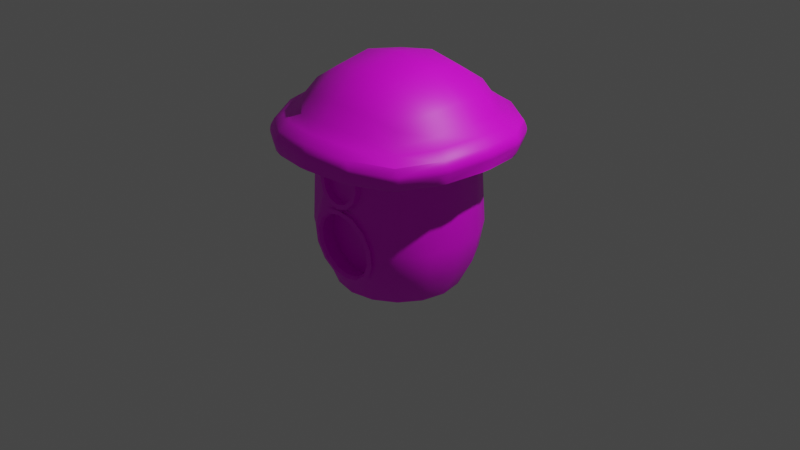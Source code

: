 # Source: CasaHongo2_.blend  (saved by Blender 3.3.6; exported with 4.5.12 LTS)
import bpy
from mathutils import Matrix  # noqa: F401  (used for matrix-valued properties, if any)

bpy.ops.wm.read_factory_settings(use_empty=True)
scene = bpy.context.scene
scene.name = 'Scene'

# ---- collections
col_collection = bpy.data.collections.new('Collection'); scene.collection.children.link(col_collection)

# ---- images (referenced by path relative to the original .blend; pixels are not part of the script)
import os
ASSET_DIR = os.environ.get("B2B_ASSET_DIR", "")  # directory of the original .blend (textures are referenced by path, not embedded)
HERE = os.path.dirname(os.path.abspath(__file__))  # packed textures are extracted next to this script under _unpacked/

def load_image(name, relpath, width, height, colorspace="sRGB"):
    """Load a texture the original file referenced (path relative to the .blend, or extracted next to this script)."""
    p = next((c for c in (os.path.join(HERE, relpath), os.path.join(ASSET_DIR, relpath)) if relpath and os.path.exists(c)), "")
    if p:
        img = bpy.data.images.load(p, check_existing=True)
        img.name = name
    else:  # same state as the original file: an image datablock whose file is absent (Cycles renders it pink)
        img = bpy.data.images.new(name, width, height)
        img.source = "FILE"
        img.filepath = "//" + (relpath or name)
    img.colorspace_settings.name = colorspace
    return img
img_1_textcasahongo_png = load_image('1_TextCasaHongo.png', '2_TextCasaHongo.png', 1024, 1024, 'sRGB')

# ---- materials (node trees are filled in below, after node groups)
mat_material = bpy.data.materials.new('Material')
mat_material.alpha_threshold = 0.0
mat_material.use_transparent_shadow = False
mat_material.roughness = 0.5
mat_material.line_color = (0.0, 0.0, 0.0, 1.0)

# ---- node groups
ng_auto_smooth = bpy.data.node_groups.new('Auto Smooth', 'GeometryNodeTree')
_s = ng_auto_smooth.interface.new_socket(name='Geometry', in_out='OUTPUT', socket_type='NodeSocketGeometry')
_s = ng_auto_smooth.interface.new_socket(name='Geometry', in_out='INPUT', socket_type='NodeSocketGeometry')
_s = ng_auto_smooth.interface.new_socket(name='Angle', in_out='INPUT', socket_type='NodeSocketFloat')
_s.subtype = 'ANGLE'
_s.min_value = 0.0
_s.max_value = 3.142
ng_auto_smooth.is_modifier = True
_N = ng_auto_smooth.nodes; _L = ng_auto_smooth.links
n0 = _N.new('NodeGroupOutput'); n0.name = 'Group Output'; n0.location = (480, -100)
n1 = _N.new('NodeGroupInput'); n1.name = 'Group Input'; n1.location = (-420, -300)
n2 = _N.new('NodeGroupInput'); n2.name = 'Group Input.001'; n2.location = (-60, -100)
n3 = _N.new('GeometryNodeSetShadeSmooth'); n3.name = 'Set Shade Smooth'; n3.location = (120, -100)
n3.domain = 'EDGE'
n4 = _N.new('GeometryNodeSetShadeSmooth'); n4.name = 'Set Shade Smooth.001'; n4.location = (300, -100)
n5 = _N.new('GeometryNodeInputMeshEdgeAngle'); n5.name = 'Edge Angle'; n5.location = (-420, -220)
n6 = _N.new('GeometryNodeInputEdgeSmooth'); n6.name = 'Is Edge Smooth'; n6.location = (-60, -160)
n7 = _N.new('GeometryNodeInputShadeSmooth'); n7.name = 'Is Face Smooth'; n7.location = (-240, -340)
n8 = _N.new('FunctionNodeBooleanMath'); n8.name = 'Boolean Math'; n8.location = (-60, -220)
n9 = _N.new('FunctionNodeCompare'); n9.name = 'Compare'; n9.location = (-240, -180)
n9.operation = 'LESS_EQUAL'
_L.new(n5.outputs[0], n9.inputs[0])
_L.new(n4.outputs[0], n0.inputs[0])
_L.new(n1.outputs[1], n9.inputs[1])
_L.new(n9.outputs[0], n8.inputs[0])
_L.new(n7.outputs[0], n8.inputs[1])
_L.new(n2.outputs[0], n3.inputs[0])
_L.new(n6.outputs[0], n3.inputs[1])
_L.new(n3.outputs[0], n4.inputs[0])
_L.new(n8.outputs[0], n3.inputs[2])
n0.is_active_output = True

# ---- material node trees
mat_material.use_nodes = True; mat_material.node_tree.nodes.clear()
_N = mat_material.node_tree.nodes; _L = mat_material.node_tree.links
n0 = _N.new('ShaderNodeOutputMaterial'); n0.name = 'Material Output'; n0.location = (300, 300)
n1 = _N.new('ShaderNodeBsdfPrincipled'); n1.name = 'Principled BSDF'; n1.location = (10, 300)
n1.distribution = 'GGX'
n1.subsurface_method = 'RANDOM_WALK_SKIN'
n1.inputs[3].default_value = 1.45
n1.inputs[27].default_value = (0.0, 0.0, 0.0, 1.0)
n1.inputs[28].default_value = 1.0
n2 = _N.new('ShaderNodeTexImage'); n2.name = 'Image Texture'; n2.location = (-270, 260)
n2.image = img_1_textcasahongo_png
n3 = _N.new('ShaderNodeMapping'); n3.name = 'Mapping'; n3.location = (-450, 260)
n4 = _N.new('ShaderNodeTexCoord'); n4.name = 'Texture Coordinate'; n4.location = (-630, 260)
_L.new(n1.outputs[0], n0.inputs[0])
_L.new(n2.outputs[0], n1.inputs[0])
_L.new(n3.outputs[0], n2.inputs[0])
_L.new(n4.outputs[2], n3.inputs[0])
n0.is_active_output = True

# ---- world
world_world = bpy.data.worlds.new('World'); scene.world = world_world
world_world.use_nodes = True; world_world.node_tree.nodes.clear()
_N = world_world.node_tree.nodes; _L = world_world.node_tree.links
n0 = _N.new('ShaderNodeOutputWorld'); n0.name = 'World Output'; n0.location = (300, 300)
n1 = _N.new('ShaderNodeBackground'); n1.name = 'Background'; n1.location = (10, 300)
n1.inputs[0].default_value = (0.05088, 0.05088, 0.05088, 1.0)
_L.new(n1.outputs[0], n0.inputs[0])
n0.is_active_output = True
world_world.color = (0.05088, 0.05088, 0.05088)
world_world.use_sun_shadow = False
world_world.sun_shadow_jitter_overblur = 0.0

# ---- cameras
cam_camera = bpy.data.cameras.new('Camera')
cam_camera.clip_end = 100.0
cam_camera.ortho_scale = 7.314

# ---- lights
light_light = bpy.data.lights.new('Light', 'POINT')
light_light.transmission_factor = 0.0
light_light.energy = 1000.0
light_light.shadow_soft_size = 0.1
light_light.shadow_maximum_resolution = 0.006
light_light.use_absolute_resolution = True

# ---- meshes
me_cube = bpy.data.meshes.new('Cube')
me_cube.from_pydata([(0.4609, 0.4609, -0.6), (0.4609, -0.4609, -0.6003), (-0.4609, 0.4609, -0.5989), (-0.4609, -0.4609, -0.5992), (-0.6021, 0.2494, -0.5988), (-0.6518, -2.72e-07, -0.5988), (-0.6021, -0.2494, -0.599), (0.2494, 0.6021, -0.5997), (7.458e-09, 0.6518, -0.5994), (-0.2494, 0.6021, -0.5991), (0.5597, 0.5737, 0.9763), (0.6096, 0.6096, 1.863e-09), (0.5729, 0.5729, -0.2966), (-0.5729, -0.5729, -0.2966), (-0.6096, -0.6096, -2.794e-09), (-0.5862, -0.5722, 0.9763), (0.5597, -0.5722, 0.9763), (0.6096, -0.6096, 1.863e-09), (0.5729, -0.5729, -0.2966), (-0.5862, 0.5737, 0.9763), (-0.6096, 0.6096, -2.794e-09), (-0.5729, 0.5729, -0.2966), (-0.2494, -0.6021, -0.5995), (7.443e-09, -0.6518, -0.5998), (0.2494, -0.6021, -0.6001), (0.6021, -0.2494, -0.6004), (0.6518, 2.496e-07, -0.6004), (0.6021, 0.2494, -0.6003), (0.3466, -0.6808, -0.3113), (0.4271, -0.7148, 0.05837), (0.3086, -0.6747, 1.083), (0.006282, -0.6654, -0.4791), (-0.007601, -0.7276, 1.1), (-0.3377, -0.6802, -0.3188), (-0.4263, -0.714, 0.04898), (-0.3238, -0.6747, 1.083), (-0.729, -0.3162, -0.3162), (-0.7818, -0.3331, -9.313e-09), (-0.7422, -0.3154, 0.9958), (-0.7818, 2.515e-08, -0.3331), (-0.8395, 1.024e-08, 5.588e-09), (-0.7951, 0.0007303, 1.013), (-0.729, 0.3162, -0.3162), (-0.7818, 0.3331, 1.118e-08), (-0.7422, 0.3169, 0.9958), (0.729, 0.3162, -0.3162), (0.7818, 0.3331, -7.451e-09), (0.7158, 0.3169, 0.9958), (0.7818, -1.397e-08, -0.3331), (0.8395, 9.313e-09, 0.0), (0.7686, 0.0007303, 1.013), (0.729, -0.3162, -0.3162), (0.7818, -0.3331, 1.49e-08), (0.7158, -0.3154, 0.9958), (-0.3162, 0.729, -0.3162), (-0.3331, 0.7818, -9.313e-09), (-0.3294, 0.7297, 0.9958), (2.142e-08, 0.7818, -0.3331), (1.304e-08, 0.8395, 7.451e-09), (-0.01323, 0.7826, 1.013), (0.3162, 0.729, -0.3162), (0.3331, 0.7818, 1.49e-08), (0.3029, 0.7297, 0.9958), (0.6536, 0.6574, 1.313), (-0.6612, -0.6574, 1.313), (0.6536, -0.6574, 1.313), (-0.6612, 0.6574, 1.313), (0.3863, -0.7533, 1.409), (-0.003798, -0.8015, 1.457), (-0.3939, -0.7533, 1.409), (0.7495, 0.3901, 1.409), (0.7977, -1.805e-08, 1.457), (0.7495, -0.3901, 1.409), (-0.7571, -0.3901, 1.409), (-0.8053, -7.028e-09, 1.457), (-0.7571, 0.3901, 1.409), (-0.3939, 0.7533, 1.409), (-0.003798, 0.8015, 1.457), (0.3863, 0.7533, 1.409), (0.4119, 0.4157, 1.614), (-0.003798, 0.438, 1.684), (-0.4195, 0.4157, 1.614), (0.4342, -2.417e-08, 1.684), (-0.003798, -4.579e-09, 1.76), (-0.4418, -8.253e-09, 1.684), (0.4119, -0.4157, 1.614), (-0.003798, -0.438, 1.684), (-0.4195, -0.4157, 1.614), (0.6979, 0.7015, 1.188), (-0.7043, -0.7008, 1.188), (0.6979, -0.7008, 1.188), (-0.7043, 0.7015, 1.188), (0.4064, -0.8761, 1.245), (-0.003206, -0.9516, 1.281), (-0.4128, -0.8761, 1.245), (-0.8797, -0.4092, 1.245), (-0.9551, 0.000375, 1.281), (-0.8797, 0.41, 1.245), (0.8733, 0.41, 1.245), (0.9487, 0.000375, 1.281), (0.8733, -0.4092, 1.245), (-0.4128, 0.8769, 1.245), (-0.003207, 0.9523, 1.281), (0.4064, 0.8769, 1.245), (-0.004302, -0.7517, 0.366), (-0.3437, -0.7302, 0.2247), (0.3406, -0.7308, 0.2322), (0.4292, -0.697, -0.1356), (-0.4241, -0.6962, -0.145), (-0.1934, -0.7414, 0.3375), (-0.1841, -0.6692, -0.438), (0.187, -0.7418, 0.3417), (0.1957, -0.6696, -0.4339), (0.3301, -0.7214, -0.1164), (0.3284, -0.7352, 0.03264), (-0.1411, -0.7001, -0.3487), (-0.2591, -0.7086, -0.2571), (-0.3271, -0.7345, 0.02543), (-0.3255, -0.7208, -0.1236), (0.1507, -0.7004, -0.3455), (0.00518, -0.6972, -0.3803), (-0.2637, -0.747, 0.1604), (-0.002239, -0.7588, 0.2893), (0.262, -0.7474, 0.1662), (-0.1477, -0.7556, 0.2546), (0.144, -0.7559, 0.2578), (0.2666, -0.709, -0.2513), (0.3688, -0.5515, -0.122), (0.367, -0.5668, 0.04454), (-0.1579, -0.5276, -0.3818), (-0.2898, -0.5371, -0.2794), (-0.3659, -0.5661, 0.03648), (-0.3641, -0.5508, -0.1301), (0.1683, -0.5279, -0.3782), (0.0056, -0.5244, -0.4171), (-0.295, -0.58, 0.1874), (-0.002694, -0.5933, 0.3315), (0.2928, -0.5806, 0.1938), (-0.1654, -0.5897, 0.2927), (0.1608, -0.59, 0.2963), (0.2979, -0.5376, -0.2729), (0.144, -0.7449, 0.2578), (0.2666, -0.698, -0.2513), (-0.2984, -0.6944, -0.2879), (-0.1626, -0.6847, -0.3934), (0.005731, -0.6813, -0.4297), (0.1732, -0.685, -0.3897), (0.3777, -0.725, 0.0455), (-0.3767, -0.7243, 0.03721), (-0.3748, -0.7085, -0.1343), (0.3066, -0.6949, -0.2813), (0.3796, -0.7092, -0.126), (0.3013, -0.7391, 0.1992), (0.1655, -0.7488, 0.2998), (-0.3037, -0.7386, 0.1925), (-0.00327, -0.7552, 0.3276), (-0.1706, -0.7485, 0.296), (-0.3178, -0.7261, -0.3068), (-0.276, -0.7412, -0.2739), (0.006013, -0.7122, -0.4577), (0.005427, -0.7291, -0.4051), (0.4022, -0.7587, 0.0483), (0.3496, -0.7695, 0.03461), (-0.3992, -0.7412, -0.1431), (-0.3467, -0.7543, -0.1317), (0.4042, -0.7419, -0.1343), (0.3514, -0.7549, -0.1241), (0.1761, -0.7841, 0.319), (0.1533, -0.7916, 0.2744), (-0.3235, -0.7732, 0.2049), (-0.2809, -0.7821, 0.1706), (-0.1817, -0.7838, 0.3151), (-0.1574, -0.7913, 0.2709), (-0.1503, -0.7322, -0.3715), (-0.3484, -0.7689, 0.02693), (0.1604, -0.7325, -0.3681), (0.2789, -0.7826, 0.1768), (-0.002473, -0.7947, 0.308), (0.2839, -0.7417, -0.2678), (-0.1732, -0.7158, -0.419), (0.1843, -0.7161, -0.4151), (-0.4012, -0.758, 0.03947), (0.3264, -0.7267, -0.2997), (0.3208, -0.7738, 0.2119), (-0.003572, -0.7909, 0.3487), (0.8137, 0.8868, 0.8702), (0.8341, 0.9072, 0.9603), (0.9001, 0.8412, 0.9604), (0.8798, 0.8206, 0.8701), (-0.8462, -0.9054, 0.8714), (-0.8597, -0.919, 0.9607), (-0.9261, -0.8528, 0.9604), (-0.9124, -0.8393, 0.8716), (0.8798, -0.8385, 0.8702), (0.9006, -0.8522, 0.9612), (0.834, -0.9189, 0.9604), (0.8137, -0.9048, 0.8703), (-0.8461, 0.8873, 0.8713), (-0.9124, 0.8213, 0.8715), (-0.9261, 0.8412, 0.9604), (-0.8592, 0.9078, 0.9613), (0.4172, -1.125, 0.8999), (0.5061, -1.092, 0.8937), (0.5182, -1.111, 0.9844), (0.4296, -1.144, 0.9901), (0.03454, -1.21, 1.011), (-0.06087, -1.21, 1.012), (-0.06367, -1.19, 0.9211), (0.03203, -1.19, 0.9206), (-0.5381, -1.093, 0.8948), (-0.4492, -1.126, 0.9004), (-0.4551, -1.144, 0.9905), (-0.5444, -1.111, 0.9847), (-1.1, -0.5313, 0.895), (-1.118, -0.537, 0.9844), (-1.151, -0.4482, 0.9903), (-1.133, -0.4424, 0.901), (-1.197, 0.03885, 0.9217), (-1.197, -0.05679, 0.9217), (-1.217, -0.05348, 1.011), (-1.217, 0.04161, 1.011), (-1.133, 0.4244, 0.901), (-1.151, 0.4368, 0.99), (-1.118, 0.5254, 0.9844), (-1.1, 0.5133, 0.8949), (1.092, 0.5254, 0.9844), (1.125, 0.4368, 0.99), (1.1, 0.424, 0.8993), (1.067, 0.5128, 0.8935), (1.164, -0.05672, 0.92), (1.164, 0.0388, 0.92), (1.191, 0.04159, 1.011), (1.191, -0.05367, 1.012), (1.1, -0.4419, 0.8993), (1.125, -0.448, 0.9905), (1.092, -0.5376, 0.9851), (1.067, -0.5308, 0.8935), (-0.5448, 1.099, 0.9852), (-0.4549, 1.132, 0.9907), (-0.4491, 1.107, 0.9003), (-0.5381, 1.075, 0.8947), (0.03203, 1.172, 0.9205), (-0.06366, 1.172, 0.921), (-0.06103, 1.198, 1.012), (0.03447, 1.198, 1.011), (0.4296, 1.132, 0.99), (0.5181, 1.099, 0.9843), (0.5061, 1.074, 0.8936), (0.4171, 1.107, 0.8998), (0.8392, 0.9105, 1.008), (0.8548, 0.8582, 1.076), (0.9053, 0.8444, 1.007), (-0.921, -0.8495, 1.007), (-0.8546, -0.9158, 1.007), (-0.8602, -0.8568, 1.076), (0.9056, -0.849, 1.007), (0.8548, -0.8569, 1.076), (0.8391, -0.9157, 1.007), (-0.8542, 0.9109, 1.007), (-0.9209, 0.8444, 1.007), (-0.8602, 0.8582, 1.076), (0.4347, -1.141, 1.037), (0.5234, -1.108, 1.031), (0.4747, -1.09, 1.108), (0.03967, -1.207, 1.058), (-0.002703, -1.17, 1.134), (-0.05583, -1.207, 1.058), (-0.5393, -1.107, 1.031), (-0.45, -1.141, 1.037), (-0.4801, -1.09, 1.108), (-1.113, -0.5338, 1.031), (-1.093, -0.4767, 1.108), (-1.146, -0.445, 1.037), (-1.212, 0.04488, 1.058), (-1.212, -0.05024, 1.058), (-1.173, 0.0006942, 1.134), (-1.113, 0.5286, 1.031), (-1.146, 0.4401, 1.037), (-1.093, 0.4781, 1.108), (1.097, 0.5286, 1.031), (1.088, 0.4781, 1.108), (1.13, 0.4401, 1.037), (1.196, -0.05046, 1.058), (1.196, 0.04486, 1.058), (1.168, 0.0006943, 1.134), (1.097, -0.5344, 1.031), (1.13, -0.4448, 1.037), (1.088, -0.4767, 1.108), (-0.5398, 1.102, 1.031), (-0.4801, 1.091, 1.108), (-0.4499, 1.135, 1.037), (0.03962, 1.201, 1.058), (-0.05603, 1.201, 1.058), (-0.002703, 1.171, 1.134), (0.4348, 1.135, 1.037), (0.4747, 1.091, 1.108), (0.5233, 1.103, 1.032), (0.4144, 1.099, 0.8801), (0.5025, 1.063, 0.8749), (0.4358, 1.027, 0.8544), (0.03343, 1.171, 0.9007), (-0.01296, 1.102, 0.8785), (-0.06303, 1.171, 0.9003), (0.8652, -0.8235, 0.8521), (0.7996, -0.889, 0.8519), (0.8007, -0.8213, 0.8264), (-1.087, -0.5261, 0.8735), (-1.122, -0.4381, 0.8789), (-1.048, -0.4566, 0.8542), (1.057, -0.5262, 0.875), (1.022, -0.4566, 0.8542), (1.093, -0.4384, 0.8806), (1.165, 0.03927, 0.9013), (1.165, -0.05706, 0.9013), (1.097, -0.00763, 0.8784), (-0.4442, 1.099, 0.8796), (-0.4617, 1.027, 0.8544), (-0.532, 1.063, 0.8738), (-0.8948, 0.8054, 0.8507), (-0.8292, 0.871, 0.8509), (-0.8263, 0.8057, 0.8266), (0.03344, -1.188, 0.9006), (-0.06302, -1.188, 0.9002), (-0.007336, -1.064, 0.9657), (0.4144, -1.117, 0.88), (0.4417, -0.9894, 0.9416), (0.5025, -1.081, 0.8748), (-1.087, 0.5083, 0.8736), (-1.048, 0.4412, 0.8543), (-1.122, 0.4203, 0.879), (-1.194, -0.05712, 0.8996), (-1.194, 0.03934, 0.8996), (-1.123, -0.007629, 0.8784), (-0.8947, -0.8232, 0.8507), (-0.8266, -0.8213, 0.8264), (-0.8292, -0.8888, 0.8508), (-0.4441, -1.116, 0.8795), (-0.532, -1.081, 0.8737), (-0.4563, -0.9894, 0.9416), (1.093, 0.4206, 0.8807), (1.022, 0.4412, 0.8543), (1.057, 0.5084, 0.8751), (0.7996, 0.8712, 0.852), (0.8652, 0.8057, 0.8522), (0.8004, 0.8057, 0.8266), (0.7606, 0.7641, 1.133), (0.9821, 0.4448, 1.176), (0.4413, 0.9856, 1.176), (-0.4472, -0.9845, 1.176), (-0.7665, -0.763, 1.133), (-0.988, -0.4437, 1.176), (0.7606, -0.763, 1.133), (0.4413, -0.9845, 1.176), (0.9821, -0.4437, 1.176), (-0.988, 0.4448, 1.176), (-0.7665, 0.7641, 1.133), (-0.4472, 0.9856, 1.176), (-0.002955, -1.079, 1.208), (-1.083, 0.0005346, 1.208), (1.077, 0.0005346, 1.208), (-0.002955, 1.081, 1.208), (-0.2204, -0.727, 0.4924), (0.2193, -0.7268, 0.5012), (0.001998, -0.7348, 0.3701), (-0.257, -0.7192, 0.6184), (0.2508, -0.719, 0.6286), (0.2142, -0.7111, 0.7546), (-0.008237, -0.7034, 0.8769), (-0.2256, -0.7114, 0.7458), (-0.1256, -0.7327, 0.4015), (-0.1345, -0.7056, 0.8404), (0.1283, -0.7326, 0.4066), (0.1194, -0.7055, 0.8455), (-0.1021, -0.7306, 0.4441), (0.001053, -0.7323, 0.4187), (0.1031, -0.7305, 0.4482), (0.1767, -0.7258, 0.5247), (-0.1788, -0.726, 0.5175), (-0.2083, -0.7197, 0.6194), (0.2021, -0.7195, 0.6277), (0.1726, -0.7132, 0.7295), (-0.007221, -0.7069, 0.8284), (-0.1829, -0.7133, 0.7224), (-0.1093, -0.7087, 0.7989), (0.09595, -0.7086, 0.803), (-0.1256, -0.8066, 0.4015), (0.001998, -0.8086, 0.3701), (0.1283, -0.8065, 0.4066), (0.2193, -0.8007, 0.5012), (-0.2204, -0.8009, 0.4924), (-0.257, -0.7931, 0.6184), (0.2508, -0.7928, 0.6286), (-0.1345, -0.7794, 0.8404), (-0.1093, -0.7825, 0.7989), (0.2021, -0.7933, 0.6277), (-0.1021, -0.8045, 0.4441), (0.2142, -0.785, 0.7546), (-0.1829, -0.7872, 0.7224), (-0.2256, -0.7852, 0.7458), (-0.008237, -0.7773, 0.8769), (0.1194, -0.7793, 0.8455), (-0.2083, -0.7935, 0.6194), (-0.1788, -0.7999, 0.5175), (0.1031, -0.8044, 0.4482), (0.1767, -0.7997, 0.5247), (0.09595, -0.7824, 0.803), (-0.007221, -0.7808, 0.8284), (0.001053, -0.8061, 0.4187), (0.1726, -0.787, 0.7295)], [(142, 141)], [(121, 124, 172, 170), (115, 116, 158, 173), (104, 111, 106, 362, 371, 363), (1, 18, 28, 24), (18, 17, 29, 107, 28), (105, 109, 104, 363, 369, 361), (297, 300, 241, 248), (330, 307, 216, 218), (225, 187, 251, 279), (214, 191, 252, 270), (17, 16, 30, 366, 365, 362, 106, 29), (33, 108, 34, 14, 13), (22, 33, 13, 3), (23, 31, 110, 33, 22), (36, 37, 40, 39), (34, 105, 361, 364, 368, 35, 15, 14), (39, 40, 43, 42), (37, 38, 41, 40), (3, 13, 36, 6), (13, 14, 37, 36), (40, 41, 44, 43), (311, 313, 229, 233), (24, 28, 112, 31, 23), (317, 319, 197, 240), (194, 235, 285, 255), (14, 15, 38, 37), (42, 43, 20, 21), (4, 42, 21, 2), (5, 39, 42, 4), (6, 36, 39, 5), (45, 46, 49, 48), (43, 44, 19, 20), (48, 49, 52, 51), (46, 47, 50, 49), (0, 12, 45, 27), (12, 11, 46, 45), (49, 50, 53, 52), (219, 215, 272, 274), (234, 232, 282, 286), (199, 223, 276, 259), (318, 327, 224, 198), (11, 10, 47, 46), (51, 52, 17, 18), (25, 51, 18, 1), (26, 48, 51, 25), (27, 45, 48, 26), (54, 55, 58, 57), (52, 53, 16, 17), (245, 244, 291, 294), (57, 58, 61, 60), (2, 21, 54, 9), (21, 20, 55, 54), (55, 56, 59, 58), (20, 19, 56, 55), (222, 220, 273, 277), (326, 304, 196, 202), (186, 246, 296, 249), (58, 59, 62, 61), (60, 61, 11, 12), (7, 60, 12, 0), (205, 204, 261, 264), (9, 54, 57, 8), (342, 298, 247, 185), (303, 309, 236, 193), (335, 337, 209, 189), (190, 212, 267, 253), (336, 322, 207, 210), (321, 324, 201, 208), (231, 226, 281, 283), (243, 238, 290, 292), (8, 57, 60, 7), (211, 206, 266, 268), (329, 331, 217, 221), (312, 339, 227, 230), (302, 315, 239, 242), (306, 333, 192, 213), (237, 200, 258, 288), (203, 195, 257, 262), (345, 88, 98, 346), (80, 81, 84, 83), (79, 80, 83, 82), (83, 84, 87, 86), (63, 78, 79, 70), (82, 83, 86, 85), (77, 76, 81, 80), (76, 66, 75, 81), (81, 75, 74, 84), (84, 74, 73, 87), (87, 73, 64, 69), (86, 87, 69, 68), (78, 77, 80, 79), (72, 85, 67, 65), (71, 82, 85, 72), (70, 79, 82, 71), (90, 65, 67, 92), (85, 86, 68, 67), (93, 68, 69, 94), (94, 69, 64, 89), (89, 64, 73, 95), (95, 73, 74, 96), (96, 74, 75, 97), (97, 75, 66, 91), (88, 63, 70, 98), (98, 70, 71, 99), (99, 71, 72, 100), (100, 72, 65, 90), (91, 66, 76, 101), (101, 76, 77, 102), (92, 67, 68, 93), (103, 78, 63, 88), (348, 94, 89, 349), (102, 77, 78, 103), (360, 102, 103, 347), (352, 92, 93, 357), (354, 97, 91, 355), (356, 101, 102, 360), (359, 99, 100, 353), (347, 103, 88, 345), (355, 91, 101, 356), (346, 98, 99, 359), (358, 96, 97, 354), (351, 90, 92, 352), (349, 89, 95, 350), (350, 95, 96, 358), (62, 59, 301, 299), (353, 100, 90, 351), (47, 10, 344, 340), (15, 35, 338, 334), (357, 93, 94, 348), (19, 44, 328, 320), (35, 32, 323, 338), (50, 47, 340, 314), (53, 50, 314, 310), (38, 15, 334, 308), (30, 16, 305, 325), (44, 41, 332, 328), (56, 19, 320, 316), (41, 38, 308, 332), (59, 56, 316, 301), (32, 30, 325, 323), (16, 53, 310, 305), (10, 62, 299, 344), (149, 143, 157, 163), (114, 113, 166, 162), (144, 145, 159, 179), (146, 150, 182, 180), (151, 147, 161, 165), (116, 118, 164, 158), (153, 155, 184, 167), (126, 119, 175, 178), (148, 149, 163, 181), (116, 115, 129, 130), (114, 123, 137, 128), (113, 114, 128, 127), (121, 117, 131, 135), (118, 116, 130, 132), (115, 120, 134, 129), (120, 119, 133, 134), (126, 113, 127, 140), (117, 118, 132, 131), (119, 126, 140, 133), (123, 125, 139, 137), (124, 121, 135, 138), (113, 126, 178, 166), (122, 125, 168, 177), (122, 124, 138, 136), (125, 122, 136, 139), (128, 137, 139, 136, 138, 135, 131, 132, 130, 129, 134, 133, 140, 127), (61, 62, 10, 11), (150, 151, 165, 182), (109, 156, 155, 104), (29, 106, 152, 147), (33, 110, 144, 143), (109, 105, 154, 156), (106, 111, 153, 152), (28, 107, 151, 150), (34, 108, 149, 148), (104, 155, 153, 111), (107, 29, 147, 151), (112, 28, 150, 146), (110, 31, 145, 144), (108, 33, 143, 149), (105, 34, 148, 154), (31, 112, 146, 145), (159, 180, 175, 160), (169, 181, 174, 170), (163, 157, 158, 164), (179, 159, 160, 173), (180, 182, 178, 175), (165, 161, 162, 166), (184, 177, 168, 167), (181, 163, 164, 174), (182, 165, 166, 178), (183, 167, 168, 176), (171, 169, 170, 172), (157, 179, 173, 158), (161, 183, 176, 162), (171, 172, 177, 184), (154, 148, 181, 169), (118, 117, 174, 164), (145, 146, 180, 159), (119, 120, 160, 175), (155, 156, 171, 184), (120, 115, 173, 160), (117, 121, 170, 174), (147, 152, 183, 161), (143, 144, 179, 157), (123, 114, 162, 176), (156, 154, 169, 171), (124, 122, 177, 172), (152, 153, 167, 183), (125, 123, 176, 168), (185, 186, 187, 188), (189, 190, 191, 192), (193, 194, 195, 196), (197, 198, 199, 200), (201, 202, 203, 204), (205, 206, 207, 208), (209, 210, 211, 212), (213, 214, 215, 216), (217, 218, 219, 220), (221, 222, 223, 224), (225, 226, 227, 228), (229, 230, 231, 232), (233, 234, 235, 236), (237, 238, 239, 240), (241, 242, 243, 244), (245, 246, 247, 248), (249, 250, 251), (252, 253, 254), (255, 256, 257), (258, 259, 260), (261, 262, 263), (264, 265, 266), (267, 268, 269), (270, 271, 272), (273, 274, 275), (276, 277, 278), (279, 280, 281), (282, 283, 284), (285, 286, 287), (288, 289, 290), (291, 292, 293), (294, 295, 296), (297, 298, 299), (300, 301, 302), (303, 304, 305), (306, 307, 308), (309, 310, 311), (312, 313, 314), (315, 316, 317), (318, 319, 320), (321, 322, 323), (324, 325, 326), (327, 328, 329), (330, 331, 332), (333, 334, 335), (336, 337, 338), (339, 340, 341), (342, 343, 344), (302, 242, 241, 300), (303, 193, 196, 304), (306, 213, 216, 307), (312, 230, 229, 313), (318, 198, 197, 319), (326, 202, 201, 324), (330, 218, 217, 331), (336, 210, 209, 337), (342, 185, 188, 343), (186, 249, 251, 187), (266, 206, 205, 264), (203, 262, 261, 204), (296, 246, 245, 294), (206, 211, 210, 207), (195, 203, 202, 196), (273, 220, 219, 274), (214, 270, 272, 215), (282, 232, 231, 283), (189, 209, 212, 190), (215, 219, 218, 216), (220, 222, 221, 217), (191, 214, 213, 192), (225, 279, 281, 226), (291, 244, 243, 292), (237, 288, 290, 238), (198, 224, 223, 199), (226, 231, 230, 227), (232, 234, 233, 229), (187, 225, 228, 188), (252, 191, 190, 253), (211, 268, 267, 212), (258, 200, 199, 259), (193, 236, 235, 194), (238, 243, 242, 239), (200, 237, 240, 197), (222, 277, 276, 223), (257, 195, 194, 255), (234, 286, 285, 235), (185, 247, 246, 186), (265, 269, 268, 266), (256, 263, 262, 257), (253, 267, 269, 254), (271, 275, 274, 272), (275, 278, 277, 273), (254, 271, 270, 252), (259, 276, 278, 260), (280, 284, 283, 281), (284, 287, 286, 282), (250, 280, 279, 251), (255, 285, 287, 256), (289, 293, 292, 290), (260, 289, 288, 258), (249, 296, 295, 250), (247, 298, 297, 248), (236, 309, 311, 233), (239, 315, 317, 240), (207, 322, 321, 208), (224, 327, 329, 221), (192, 333, 335, 189), (227, 339, 341, 228), (343, 341, 340, 344), (337, 335, 334, 338), (331, 329, 328, 332), (319, 317, 316, 320), (327, 318, 320, 328), (313, 311, 310, 314), (307, 330, 332, 308), (304, 326, 325, 305), (309, 303, 305, 310), (339, 312, 314, 340), (333, 306, 308, 334), (298, 342, 344, 299), (322, 336, 338, 323), (315, 302, 301, 316), (204, 205, 208, 201), (244, 245, 248, 241), (263, 265, 264, 261), (293, 295, 294, 291), (324, 321, 323, 325), (300, 297, 299, 301), (341, 343, 188, 228), (2, 9, 8, 7, 0, 27, 26, 25, 1, 24, 23, 22, 3, 6, 5, 4), (265, 357, 348, 269), (287, 353, 351, 256), (271, 350, 358, 275), (254, 349, 350, 271), (256, 351, 352, 263), (275, 358, 354, 278), (280, 346, 359, 284), (260, 355, 356, 289), (295, 347, 345, 250), (284, 359, 353, 287), (289, 356, 360, 293), (278, 354, 355, 260), (263, 352, 357, 265), (293, 360, 347, 295), (269, 348, 349, 254), (250, 345, 346, 280), (368, 364, 390, 398), (382, 383, 393, 397), (371, 362, 388, 387), (376, 375, 403, 404), (368, 370, 367, 32, 35), (367, 372, 366, 30, 32), (373, 377, 402, 395), (369, 363, 386, 385), (374, 373, 395, 407), (365, 366, 396, 391), (384, 380, 408, 405), (370, 368, 398, 392), (383, 381, 406, 393), (361, 369, 385, 389), (377, 373, 374, 375, 376, 379, 380, 384, 381, 383, 382, 378), (386, 387, 403, 407), (399, 392, 393, 406), (388, 391, 394, 404), (389, 385, 395, 402), (398, 390, 401, 397), (390, 389, 402, 401), (387, 388, 404, 403), (400, 399, 406, 405), (385, 386, 407, 395), (391, 396, 408, 394), (392, 398, 397, 393), (396, 400, 405, 408), (377, 378, 401, 402), (364, 361, 389, 390), (363, 371, 387, 386), (375, 374, 407, 403), (367, 370, 392, 399), (379, 376, 404, 394), (362, 365, 391, 388), (372, 367, 399, 400), (381, 384, 405, 406), (366, 372, 400, 396), (380, 379, 394, 408), (378, 382, 397, 401)])
me_cube.polygons.foreach_set('use_smooth', [True] * 397)
_uv = me_cube.uv_layers.new(name='UVMap')
_uv.uv.foreach_set('vector', [0.7475, 0.1885, 0.7474, 0.2104, 0.741, 0.2086, 0.7411, 0.1853, 0.8099, 0.2046, 0.8076, 0.1863, 0.8142, 0.1826, 0.8166, 0.2022, 0.6696, 0.6244, 0.6409, 0.6281, 0.6179, 0.6446, 0.6187, 0.6274, 0.645, 0.6233, 0.6695, 0.6195, 0.5944, 0.7725, 0.5801, 0.7257, 0.6165, 0.7269, 0.6294, 0.7712, 0.5801, 0.7257, 0.5752, 0.6807, 0.6049, 0.6709, 0.6044, 0.7003, 0.6165, 0.7269, 0.7197, 0.6459, 0.6975, 0.6288, 0.6696, 0.6244, 0.6695, 0.6195, 0.6916, 0.6233, 0.7184, 0.6278, 0.3906, 0.6116, 0.3849, 0.6488, 0.3827, 0.6488, 0.3884, 0.6112, 0.3565, 0.6019, 0.3497, 0.6333, 0.3472, 0.6329, 0.3541, 0.6011, 0.1609, 0.9286, 0.1708, 0.954, 0.1662, 0.9544, 0.1563, 0.9289, 0.3374, 0.6408, 0.3366, 0.6765, 0.3326, 0.6768, 0.3334, 0.641, 0.5752, 0.6807, 0.5809, 0.597, 0.6207, 0.5799, 0.6196, 0.6056, 0.6191, 0.6163, 0.6187, 0.6274, 0.6179, 0.6446, 0.6049, 0.6709, 0.7183, 0.7282, 0.7313, 0.7019, 0.7318, 0.6725, 0.7565, 0.6809, 0.7506, 0.7259, 0.7036, 0.7712, 0.7183, 0.7282, 0.7506, 0.7259, 0.7315, 0.7725, 0.6678, 0.7707, 0.667, 0.7524, 0.6954, 0.7462, 0.7183, 0.7282, 0.7036, 0.7712, 0.8043, 0.7146, 0.8023, 0.6663, 0.8533, 0.6654, 0.8527, 0.7163, 0.7318, 0.6725, 0.7197, 0.6459, 0.7184, 0.6278, 0.7175, 0.6164, 0.7166, 0.605, 0.7147, 0.58, 0.7513, 0.5972, 0.7565, 0.6809, 0.8527, 0.7163, 0.8533, 0.6654, 0.9011, 0.6664, 0.8981, 0.7147, 0.8023, 0.6663, 0.8021, 0.5803, 0.8504, 0.5769, 0.8533, 0.6654, 0.7763, 0.7616, 0.7619, 0.7143, 0.8043, 0.7146, 0.8116, 0.7592, 0.7619, 0.7143, 0.7565, 0.6692, 0.8023, 0.6663, 0.8043, 0.7146, 0.8533, 0.6654, 0.8504, 0.5769, 0.8958, 0.5804, 0.9011, 0.6664, 0.1652, 0.8361, 0.1635, 0.8744, 0.1615, 0.8746, 0.1631, 0.8359, 0.6294, 0.7712, 0.6165, 0.7269, 0.6389, 0.7455, 0.667, 0.7524, 0.6678, 0.7707, 0.3883, 0.7058, 0.3954, 0.7377, 0.3932, 0.7386, 0.386, 0.7062, 0.1609, 0.7911, 0.1547, 0.8263, 0.1502, 0.8266, 0.1564, 0.7915, 0.7565, 0.6692, 0.7597, 0.5859, 0.8021, 0.5803, 0.8023, 0.6663, 0.8981, 0.7147, 0.9011, 0.6664, 0.9373, 0.6693, 0.9318, 0.7144, 0.8855, 0.7592, 0.8981, 0.7147, 0.9318, 0.7144, 0.913, 0.7616, 0.8499, 0.7583, 0.8527, 0.7163, 0.8981, 0.7147, 0.8855, 0.7592, 0.8116, 0.7592, 0.8043, 0.7146, 0.8527, 0.7163, 0.8499, 0.7583, 0.6228, 0.91, 0.621, 0.8617, 0.672, 0.8609, 0.6712, 0.9118, 0.9011, 0.6664, 0.8958, 0.5804, 0.9297, 0.5859, 0.9373, 0.6693, 0.6712, 0.9118, 0.672, 0.8609, 0.7198, 0.8617, 0.7166, 0.9099, 0.621, 0.8617, 0.62, 0.7758, 0.6683, 0.7725, 0.672, 0.8609, 0.5947, 0.9563, 0.5804, 0.9092, 0.6228, 0.91, 0.63, 0.9544, 0.5804, 0.9092, 0.5752, 0.8641, 0.621, 0.8617, 0.6228, 0.91, 0.672, 0.8609, 0.6683, 0.7725, 0.7138, 0.7758, 0.7198, 0.8617, 0.04235, 0.8227, 0.04017, 0.7874, 0.04429, 0.7866, 0.04648, 0.8219, 0.1537, 0.8357, 0.152, 0.8753, 0.1475, 0.8757, 0.1492, 0.8361, 0.06406, 0.914, 0.05185, 0.8798, 0.05601, 0.879, 0.06822, 0.9132, 0.3974, 0.7449, 0.4047, 0.766, 0.4025, 0.7672, 0.3951, 0.7458, 0.5752, 0.8641, 0.5777, 0.7809, 0.62, 0.7758, 0.621, 0.8617, 0.7166, 0.9099, 0.7198, 0.8617, 0.756, 0.8641, 0.7503, 0.9092, 0.7039, 0.9544, 0.7166, 0.9099, 0.7503, 0.9092, 0.7314, 0.9563, 0.6683, 0.9537, 0.6712, 0.9118, 0.7166, 0.9099, 0.7039, 0.9544, 0.63, 0.9544, 0.6228, 0.91, 0.6712, 0.9118, 0.6683, 0.9537, 0.8043, 0.8992, 0.8023, 0.8509, 0.8533, 0.8499, 0.8527, 0.9008, 0.7198, 0.8617, 0.7138, 0.7758, 0.7476, 0.7809, 0.756, 0.8641, 0.3792, 0.6096, 0.3733, 0.6482, 0.3688, 0.6476, 0.3747, 0.609, 0.8527, 0.9008, 0.8533, 0.8499, 0.9011, 0.8508, 0.8981, 0.8991, 0.7763, 0.9458, 0.7619, 0.8987, 0.8043, 0.8992, 0.8116, 0.9436, 0.7619, 0.8987, 0.7565, 0.8537, 0.8023, 0.8509, 0.8043, 0.8992, 0.8023, 0.8509, 0.7996, 0.765, 0.8479, 0.7616, 0.8533, 0.8499, 0.7565, 0.8537, 0.7573, 0.7704, 0.7996, 0.765, 0.8023, 0.8509, 0.04952, 0.8707, 0.04334, 0.8316, 0.04751, 0.8308, 0.05368, 0.8699, 0.1797, 0.759, 0.1738, 0.7847, 0.1718, 0.784, 0.1778, 0.7581, 0.3912, 0.5716, 0.3812, 0.6012, 0.3767, 0.6006, 0.3867, 0.5711, 0.8533, 0.8499, 0.8479, 0.7616, 0.8934, 0.7649, 0.9011, 0.8508, 0.8981, 0.8991, 0.9011, 0.8508, 0.9373, 0.8534, 0.9318, 0.8985, 0.8856, 0.9436, 0.8981, 0.8991, 0.9318, 0.8985, 0.913, 0.9458, 0.2217, 0.6744, 0.2277, 0.6349, 0.232, 0.6353, 0.2259, 0.6748, 0.8116, 0.9436, 0.8043, 0.8992, 0.8527, 0.9008, 0.8499, 0.9428, 0.4022, 0.5747, 0.3926, 0.6031, 0.3905, 0.6027, 0.4003, 0.574, 0.1722, 0.7927, 0.1662, 0.8267, 0.1641, 0.8265, 0.1702, 0.7921, 0.3481, 0.6857, 0.3501, 0.7202, 0.3478, 0.7206, 0.3457, 0.6857, 0.3368, 0.6859, 0.3389, 0.7216, 0.3349, 0.7218, 0.3328, 0.6861, 0.3514, 0.7287, 0.3594, 0.7599, 0.3571, 0.7607, 0.349, 0.7291, 0.3623, 0.7666, 0.3775, 0.7887, 0.3755, 0.7897, 0.3601, 0.7674, 0.1526, 0.8845, 0.1589, 0.9209, 0.1543, 0.9212, 0.148, 0.8848, 0.3728, 0.6577, 0.3754, 0.6974, 0.371, 0.6968, 0.3685, 0.6571, 0.8499, 0.9428, 0.8527, 0.9008, 0.8981, 0.8991, 0.8856, 0.9436, 0.2177, 0.7212, 0.2206, 0.6837, 0.2247, 0.6841, 0.2218, 0.7215, 0.3736, 0.5726, 0.3592, 0.5952, 0.3567, 0.5943, 0.3713, 0.5714, 0.1641, 0.8836, 0.1701, 0.9186, 0.1682, 0.9192, 0.162, 0.8837, 0.3846, 0.6583, 0.387, 0.6967, 0.3847, 0.6971, 0.3822, 0.6583, 0.3487, 0.642, 0.3479, 0.6764, 0.3455, 0.6764, 0.3462, 0.6415, 0.3767, 0.7066, 0.384, 0.7396, 0.3797, 0.739, 0.3723, 0.706, 0.23, 0.6259, 0.2413, 0.5929, 0.2455, 0.5933, 0.2342, 0.6262, 0.1632, 0.722, 0.1562, 0.7133, 0.1742, 0.6834, 0.1856, 0.6892, 0.0807, 0.6689, 0.04198, 0.665, 0.04378, 0.6231, 0.08483, 0.6248, 0.1226, 0.6717, 0.0807, 0.6689, 0.08483, 0.6248, 0.1287, 0.6302, 0.08483, 0.6248, 0.04378, 0.6231, 0.05253, 0.5848, 0.09182, 0.5844, 0.1487, 0.704, 0.1197, 0.7089, 0.1226, 0.6717, 0.1596, 0.6768, 0.1287, 0.6302, 0.08483, 0.6248, 0.09182, 0.5844, 0.1332, 0.5915, 0.08038, 0.7093, 0.04407, 0.7026, 0.04198, 0.665, 0.0807, 0.6689, 0.1297, 0.9047, 0.1058, 0.8928, 0.1054, 0.8632, 0.1414, 0.867, 0.1414, 0.867, 0.1054, 0.8632, 0.1024, 0.8243, 0.1414, 0.8257, 0.1414, 0.8257, 0.1024, 0.8243, 0.0971, 0.7898, 0.1326, 0.7888, 0.3081, 0.7226, 0.2882, 0.7515, 0.2675, 0.7428, 0.2738, 0.7194, 0.3176, 0.6836, 0.3081, 0.7226, 0.2738, 0.7194, 0.2799, 0.6828, 0.1197, 0.7089, 0.08038, 0.7093, 0.0807, 0.6689, 0.1226, 0.6717, 0.3054, 0.6047, 0.3176, 0.6416, 0.2827, 0.6434, 0.2825, 0.6147, 0.1683, 0.6384, 0.1287, 0.6302, 0.1332, 0.5915, 0.1695, 0.6015, 0.1596, 0.6768, 0.1226, 0.6717, 0.1287, 0.6302, 0.1683, 0.6384, 0.2695, 0.607, 0.2825, 0.6147, 0.2827, 0.6434, 0.2629, 0.6396, 0.3176, 0.6416, 0.3176, 0.6836, 0.2799, 0.6828, 0.2827, 0.6434, 0.2581, 0.6806, 0.2799, 0.6828, 0.2738, 0.7194, 0.2536, 0.7192, 0.2536, 0.7192, 0.2738, 0.7194, 0.2675, 0.7428, 0.2531, 0.7468, 0.07759, 0.7656, 0.09186, 0.7691, 0.0971, 0.7898, 0.07679, 0.79, 0.07679, 0.79, 0.0971, 0.7898, 0.1024, 0.8243, 0.08053, 0.8263, 0.08053, 0.8263, 0.1024, 0.8243, 0.1054, 0.8632, 0.08544, 0.8669, 0.08544, 0.8669, 0.1054, 0.8632, 0.1058, 0.8928, 0.09278, 0.9006, 0.1562, 0.7133, 0.1487, 0.704, 0.1596, 0.6768, 0.1742, 0.6834, 0.1742, 0.6834, 0.1596, 0.6768, 0.1683, 0.6384, 0.1846, 0.6437, 0.1846, 0.6437, 0.1683, 0.6384, 0.1695, 0.6015, 0.1846, 0.6046, 0.292, 0.59, 0.3054, 0.6047, 0.2825, 0.6147, 0.2695, 0.607, 0.09278, 0.9006, 0.1058, 0.8928, 0.1297, 0.9047, 0.1166, 0.92, 0.0439, 0.718, 0.04407, 0.7026, 0.08038, 0.7093, 0.0821, 0.7263, 0.2629, 0.6396, 0.2827, 0.6434, 0.2799, 0.6828, 0.2581, 0.6806, 0.1231, 0.7246, 0.1197, 0.7089, 0.1487, 0.704, 0.1562, 0.7133, 0.2418, 0.7222, 0.2536, 0.7192, 0.2531, 0.7468, 0.244, 0.7532, 0.0821, 0.7263, 0.08038, 0.7093, 0.1197, 0.7089, 0.1231, 0.7246, 0.082, 0.7394, 0.0821, 0.7263, 0.1231, 0.7246, 0.1264, 0.7369, 0.2519, 0.6359, 0.2629, 0.6396, 0.2581, 0.6806, 0.2459, 0.6803, 0.07412, 0.8698, 0.08544, 0.8669, 0.09278, 0.9006, 0.08508, 0.9072, 0.04051, 0.7298, 0.0439, 0.718, 0.0821, 0.7263, 0.082, 0.7394, 0.1974, 0.6463, 0.1846, 0.6437, 0.1846, 0.6046, 0.1968, 0.6038, 0.1264, 0.7369, 0.1231, 0.7246, 0.1562, 0.7133, 0.1632, 0.722, 0.08508, 0.9072, 0.09278, 0.9006, 0.1166, 0.92, 0.1102, 0.9313, 0.1856, 0.6892, 0.1742, 0.6834, 0.1846, 0.6437, 0.1974, 0.6463, 0.06796, 0.8259, 0.08053, 0.8263, 0.08544, 0.8669, 0.07412, 0.8698, 0.262, 0.5997, 0.2695, 0.607, 0.2629, 0.6396, 0.2519, 0.6359, 0.1995, 0.7954, 0.192, 0.7938, 0.1903, 0.76, 0.1987, 0.7564, 0.06474, 0.7864, 0.07679, 0.79, 0.08053, 0.8263, 0.06796, 0.8259, 0.457, 0.09263, 0.4468, 0.1219, 0.4176, 0.1171, 0.432, 0.07554, 0.1968, 0.6038, 0.1846, 0.6046, 0.1744, 0.5749, 0.1831, 0.57, 0.5028, 0.0598, 0.4761, 0.07065, 0.4591, 0.04434, 0.497, 0.02892, 0.5667, 0.198, 0.5797, 0.1744, 0.6087, 0.1923, 0.5877, 0.2252, 0.2459, 0.6803, 0.2581, 0.6806, 0.2536, 0.7192, 0.2418, 0.7222, 0.4578, 0.1799, 0.4796, 0.1988, 0.464, 0.2263, 0.4332, 0.1994, 0.5797, 0.1744, 0.5897, 0.1451, 0.6228, 0.1507, 0.6087, 0.1923, 0.5336, 0.05973, 0.5028, 0.0598, 0.497, 0.02892, 0.5407, 0.02882, 0.5629, 0.06981, 0.5336, 0.05973, 0.5407, 0.02882, 0.5823, 0.04311, 0.5396, 0.2088, 0.5667, 0.198, 0.5877, 0.2252, 0.5493, 0.2405, 0.5898, 0.1141, 0.5849, 0.08879, 0.6137, 0.07006, 0.623, 0.1067, 0.4796, 0.1988, 0.5086, 0.2088, 0.5053, 0.2405, 0.464, 0.2263, 0.4469, 0.1529, 0.4578, 0.1799, 0.4332, 0.1994, 0.4177, 0.1611, 0.5086, 0.2088, 0.5396, 0.2088, 0.5493, 0.2405, 0.5053, 0.2405, 0.4468, 0.1219, 0.4469, 0.1529, 0.4177, 0.1611, 0.4176, 0.1171, 0.5897, 0.1451, 0.5898, 0.1141, 0.623, 0.1067, 0.6228, 0.1507, 0.5849, 0.08879, 0.5629, 0.06981, 0.5823, 0.04311, 0.6137, 0.07006, 0.4761, 0.07065, 0.457, 0.09263, 0.432, 0.07554, 0.4591, 0.04434, 0.443, 0.7873, 0.4548, 0.8168, 0.4484, 0.8199, 0.4357, 0.7885, 0.9285, 0.2332, 0.9304, 0.2607, 0.9232, 0.2625, 0.9211, 0.2332, 0.2269, 0.9151, 0.2585, 0.9162, 0.2583, 0.9224, 0.2246, 0.9212, 0.4259, 0.937, 0.4052, 0.9313, 0.4083, 0.9245, 0.4303, 0.9306, 0.3758, 0.9275, 0.3434, 0.9263, 0.3425, 0.9192, 0.377, 0.9204, 0.7353, 0.2639, 0.7329, 0.2389, 0.7384, 0.2399, 0.741, 0.2666, 0.2887, 0.9295, 0.2587, 0.9283, 0.2598, 0.9225, 0.2918, 0.9238, 0.8099, 0.2834, 0.8112, 0.2585, 0.818, 0.2596, 0.8166, 0.2861, 0.443, 0.7549, 0.443, 0.7873, 0.4357, 0.7885, 0.4357, 0.754, 0.7353, 0.2639, 0.7397, 0.2808, 0.7079, 0.2899, 0.703, 0.2709, 0.9285, 0.2332, 0.9304, 0.2059, 0.9587, 0.2047, 0.9565, 0.2353, 0.9304, 0.2607, 0.9285, 0.2332, 0.9565, 0.2353, 0.9587, 0.2661, 0.7353, 0.1851, 0.7329, 0.2107, 0.7003, 0.2115, 0.703, 0.1828, 0.7329, 0.2389, 0.7353, 0.2639, 0.703, 0.2709, 0.7003, 0.243, 0.8099, 0.2046, 0.8112, 0.2304, 0.7807, 0.2287, 0.7792, 0.1998, 0.8112, 0.2304, 0.8112, 0.2585, 0.7807, 0.2601, 0.7807, 0.2287, 0.8404, 0.1826, 0.8404, 0.2097, 0.818, 0.2157, 0.818, 0.1854, 0.7329, 0.2107, 0.7329, 0.2389, 0.7003, 0.243, 0.7003, 0.2115, 0.8112, 0.2585, 0.8099, 0.2834, 0.7792, 0.288, 0.7807, 0.2601, 0.7475, 0.2874, 0.7474, 0.2653, 0.7791, 0.2685, 0.7792, 0.2932, 0.7474, 0.2104, 0.7475, 0.1885, 0.7792, 0.1826, 0.7791, 0.2071, 0.9304, 0.2607, 0.9358, 0.283, 0.929, 0.2862, 0.9232, 0.2625, 0.7474, 0.2378, 0.7474, 0.2653, 0.741, 0.2671, 0.741, 0.2378, 0.7474, 0.2378, 0.7474, 0.2104, 0.7791, 0.2071, 0.7791, 0.2378, 0.7474, 0.2653, 0.7474, 0.2378, 0.7791, 0.2378, 0.7791, 0.2685, 0.8105, 0.064, 0.835, 0.04437, 0.8656, 0.03735, 0.8961, 0.04434, 0.9206, 0.06394, 0.9342, 0.09229, 0.9342, 0.1238, 0.9206, 0.1521, 0.8961, 0.1717, 0.8656, 0.1788, 0.835, 0.1718, 0.8105, 0.1522, 0.7969, 0.1238, 0.7969, 0.09236, 0.9011, 0.8508, 0.8934, 0.7649, 0.9272, 0.7702, 0.9373, 0.8534, 0.4052, 0.9313, 0.3758, 0.9275, 0.377, 0.9204, 0.4083, 0.9245, 0.6637, 0.3209, 0.6596, 0.3285, 0.6283, 0.3224, 0.6284, 0.3153, 0.5475, 0.3735, 0.5637, 0.3407, 0.5712, 0.3466, 0.557, 0.3756, 0.691, 0.4448, 0.6622, 0.4673, 0.6584, 0.4586, 0.6838, 0.4387, 0.6637, 0.3209, 0.6919, 0.3422, 0.6846, 0.348, 0.6596, 0.3285, 0.5637, 0.3407, 0.5924, 0.32, 0.5966, 0.3277, 0.5712, 0.3466, 0.5627, 0.4433, 0.5472, 0.4101, 0.5567, 0.408, 0.5704, 0.4373, 0.7074, 0.3754, 0.7071, 0.412, 0.698, 0.4097, 0.6983, 0.3774, 0.6284, 0.3153, 0.6283, 0.3224, 0.5966, 0.3277, 0.5924, 0.32, 0.5472, 0.4101, 0.5475, 0.3735, 0.557, 0.3756, 0.5567, 0.408, 0.5911, 0.4664, 0.5627, 0.4433, 0.5704, 0.4373, 0.5954, 0.4578, 0.6622, 0.4673, 0.6266, 0.475, 0.6268, 0.4654, 0.6584, 0.4586, 0.7071, 0.412, 0.691, 0.4448, 0.6838, 0.4387, 0.698, 0.4097, 0.6919, 0.3422, 0.7074, 0.3754, 0.6983, 0.3774, 0.6846, 0.348, 0.6266, 0.475, 0.5911, 0.4664, 0.5954, 0.4578, 0.6268, 0.4654, 0.8667, 0.3246, 0.9002, 0.3324, 0.8956, 0.3416, 0.8665, 0.3348, 0.8064, 0.4502, 0.7915, 0.4191, 0.8011, 0.4169, 0.8141, 0.4439, 0.7915, 0.3846, 0.8064, 0.3536, 0.8141, 0.36, 0.8011, 0.387, 0.8332, 0.3322, 0.8667, 0.3246, 0.8665, 0.3348, 0.8374, 0.3414, 0.9002, 0.3324, 0.9271, 0.354, 0.919, 0.3603, 0.8956, 0.3416, 0.942, 0.3851, 0.942, 0.4195, 0.9319, 0.4173, 0.9319, 0.3874, 0.8665, 0.477, 0.8665, 0.4694, 0.8956, 0.4629, 0.9002, 0.471, 0.7915, 0.4191, 0.7915, 0.3846, 0.8011, 0.387, 0.8011, 0.4169, 0.9271, 0.354, 0.942, 0.3851, 0.9319, 0.3874, 0.919, 0.3603, 0.9271, 0.4506, 0.9002, 0.471, 0.8956, 0.4629, 0.919, 0.4443, 0.8331, 0.4708, 0.8064, 0.4502, 0.8141, 0.4439, 0.8374, 0.4627, 0.8064, 0.3536, 0.8332, 0.3322, 0.8374, 0.3414, 0.8141, 0.36, 0.942, 0.4195, 0.9271, 0.4506, 0.919, 0.4443, 0.9319, 0.4173, 0.8331, 0.4708, 0.8374, 0.4627, 0.8665, 0.4694, 0.8665, 0.477, 0.4549, 0.7261, 0.443, 0.7549, 0.4357, 0.754, 0.4485, 0.7233, 0.7329, 0.2389, 0.7329, 0.2107, 0.7384, 0.21, 0.7384, 0.2399, 0.2585, 0.9162, 0.29, 0.9173, 0.2919, 0.9237, 0.2583, 0.9224, 0.8112, 0.2585, 0.8112, 0.2304, 0.818, 0.2296, 0.818, 0.2596, 0.2587, 0.9283, 0.2266, 0.9272, 0.2257, 0.9214, 0.2598, 0.9225, 0.8112, 0.2304, 0.8099, 0.2046, 0.8166, 0.2022, 0.818, 0.2296, 0.7329, 0.2107, 0.7353, 0.1851, 0.741, 0.1826, 0.7384, 0.21, 0.3434, 0.9263, 0.3145, 0.9281, 0.3118, 0.9211, 0.3425, 0.9192, 0.4548, 0.8168, 0.4763, 0.8376, 0.4712, 0.842, 0.4484, 0.8199, 0.9304, 0.2059, 0.9285, 0.2332, 0.9211, 0.2332, 0.9232, 0.2041, 0.4763, 0.7075, 0.4549, 0.7261, 0.4485, 0.7233, 0.4712, 0.7035, 0.7474, 0.2104, 0.7474, 0.2378, 0.741, 0.2378, 0.741, 0.2086, 0.3145, 0.9281, 0.2958, 0.9323, 0.2918, 0.9256, 0.3118, 0.9211, 0.9358, 0.1841, 0.9304, 0.2059, 0.9232, 0.2041, 0.929, 0.1809, 0.4003, 0.574, 0.3912, 0.5716, 0.3937, 0.5657, 0.4028, 0.568, 0.3457, 0.6857, 0.3368, 0.6859, 0.3366, 0.6765, 0.3455, 0.6764, 0.1702, 0.7921, 0.1609, 0.7911, 0.1626, 0.783, 0.1718, 0.784, 0.3932, 0.7386, 0.3951, 0.7458, 0.3861, 0.7468, 0.384, 0.7396, 0.2234, 0.6343, 0.2256, 0.6252, 0.23, 0.6259, 0.2277, 0.6349, 0.2217, 0.6744, 0.2206, 0.6837, 0.2164, 0.6821, 0.2174, 0.6728, 0.3478, 0.7206, 0.349, 0.7291, 0.3402, 0.7302, 0.3389, 0.7216, 0.3462, 0.6415, 0.3374, 0.6408, 0.3384, 0.6322, 0.3472, 0.6329, 0.3567, 0.5943, 0.3541, 0.6011, 0.3454, 0.5996, 0.3481, 0.5929, 0.04315, 0.8722, 0.04952, 0.8707, 0.05185, 0.8798, 0.04547, 0.8814, 0.1609, 0.9286, 0.1589, 0.9209, 0.1682, 0.9192, 0.1702, 0.9269, 0.1615, 0.8746, 0.162, 0.8837, 0.1526, 0.8845, 0.152, 0.8753, 0.1631, 0.8359, 0.1537, 0.8357, 0.1547, 0.8263, 0.1641, 0.8265, 0.3767, 0.7066, 0.3754, 0.6974, 0.3847, 0.6971, 0.386, 0.7062, 0.3827, 0.6488, 0.3822, 0.6583, 0.3728, 0.6577, 0.3733, 0.6482, 0.3792, 0.6096, 0.3812, 0.6012, 0.3905, 0.6027, 0.3884, 0.6112, 0.1693, 0.7371, 0.1701, 0.7306, 0.1765, 0.7313, 0.2288, 0.7642, 0.2262, 0.7583, 0.235, 0.7596, 0.2497, 0.5862, 0.2546, 0.5925, 0.2455, 0.5933, 0.07262, 0.9208, 0.06822, 0.9132, 0.07739, 0.9139, 0.232, 0.6353, 0.2342, 0.6262, 0.241, 0.6322, 0.2259, 0.6748, 0.2337, 0.68, 0.2247, 0.6841, 0.222, 0.7298, 0.2218, 0.7215, 0.2301, 0.7253, 0.04476, 0.7791, 0.0527, 0.7828, 0.04429, 0.7866, 0.04751, 0.8308, 0.04648, 0.8219, 0.05538, 0.8254, 0.05601, 0.879, 0.05368, 0.8699, 0.0628, 0.8727, 0.1563, 0.9289, 0.1491, 0.9236, 0.1543, 0.9212, 0.1475, 0.8757, 0.148, 0.8848, 0.1414, 0.8797, 0.1502, 0.8266, 0.1492, 0.8361, 0.1435, 0.8317, 0.09431, 0.9444, 0.1038, 0.9425, 0.1002, 0.9492, 0.3688, 0.6476, 0.3685, 0.6571, 0.3625, 0.652, 0.3747, 0.609, 0.3697, 0.6054, 0.3767, 0.6006, 0.4248, 0.07648, 0.4294, 0.06851, 0.432, 0.07554, 0.4125, 0.1117, 0.4176, 0.1171, 0.411, 0.1209, 0.6155, 0.06324, 0.6208, 0.0706, 0.6137, 0.07006, 0.5552, 0.2453, 0.5461, 0.247, 0.5493, 0.2405, 0.5894, 0.04074, 0.5823, 0.04311, 0.5814, 0.03617, 0.537, 0.02252, 0.5461, 0.02403, 0.5407, 0.02882, 0.4112, 0.1582, 0.4177, 0.1611, 0.413, 0.1672, 0.4311, 0.2066, 0.4259, 0.1992, 0.4332, 0.1994, 0.6348, 0.1487, 0.6332, 0.1579, 0.6228, 0.1507, 0.635, 0.1115, 0.623, 0.1067, 0.6333, 0.1025, 0.4568, 0.2289, 0.464, 0.2263, 0.4647, 0.2335, 0.5088, 0.247, 0.4997, 0.2455, 0.5053, 0.2405, 0.5872, 0.2326, 0.5877, 0.2252, 0.5945, 0.2273, 0.6213, 0.1932, 0.6168, 0.2012, 0.6087, 0.1923, 0.5, 0.0226, 0.497, 0.02892, 0.491, 0.02435, 0.452, 0.04248, 0.4593, 0.03722, 0.4591, 0.04434, 0.3846, 0.6583, 0.3822, 0.6583, 0.3827, 0.6488, 0.3849, 0.6488, 0.1722, 0.7927, 0.1702, 0.7921, 0.1718, 0.784, 0.1738, 0.7847, 0.3487, 0.642, 0.3462, 0.6415, 0.3472, 0.6329, 0.3497, 0.6333, 0.1641, 0.8836, 0.162, 0.8837, 0.1615, 0.8746, 0.1635, 0.8744, 0.3974, 0.7449, 0.3951, 0.7458, 0.3932, 0.7386, 0.3954, 0.7377, 0.1797, 0.759, 0.1778, 0.7581, 0.1797, 0.7526, 0.1817, 0.7535, 0.3565, 0.6019, 0.3541, 0.6011, 0.3567, 0.5943, 0.3592, 0.5952, 0.3514, 0.7287, 0.349, 0.7291, 0.3478, 0.7206, 0.3501, 0.7202, 0.4022, 0.5747, 0.4003, 0.574, 0.4028, 0.568, 0.4047, 0.5688, 0.3912, 0.5716, 0.3867, 0.5711, 0.3892, 0.5651, 0.3937, 0.5657, 0.2247, 0.6841, 0.2206, 0.6837, 0.2217, 0.6744, 0.2259, 0.6748, 0.23, 0.6259, 0.2342, 0.6262, 0.232, 0.6353, 0.2277, 0.6349, 0.3767, 0.6006, 0.3812, 0.6012, 0.3792, 0.6096, 0.3747, 0.609, 0.3485, 0.7625, 0.3402, 0.7302, 0.349, 0.7291, 0.3571, 0.7607, 0.1626, 0.783, 0.1687, 0.7563, 0.1778, 0.7581, 0.1718, 0.784, 0.04751, 0.8308, 0.04334, 0.8316, 0.04235, 0.8227, 0.04648, 0.8219, 0.3374, 0.6408, 0.3334, 0.641, 0.3344, 0.6324, 0.3384, 0.6322, 0.1475, 0.8757, 0.152, 0.8753, 0.1526, 0.8845, 0.148, 0.8848, 0.3457, 0.6857, 0.3478, 0.7206, 0.3389, 0.7216, 0.3368, 0.6859, 0.3384, 0.6322, 0.3454, 0.5996, 0.3541, 0.6011, 0.3472, 0.6329, 0.04334, 0.8316, 0.04952, 0.8707, 0.04315, 0.8722, 0.03712, 0.8341, 0.3366, 0.6765, 0.3374, 0.6408, 0.3462, 0.6415, 0.3455, 0.6764, 0.1609, 0.9286, 0.1563, 0.9289, 0.1543, 0.9212, 0.1589, 0.9209, 0.3688, 0.6476, 0.3733, 0.6482, 0.3728, 0.6577, 0.3685, 0.6571, 0.3767, 0.7066, 0.3723, 0.706, 0.371, 0.6968, 0.3754, 0.6974, 0.05738, 0.9147, 0.04547, 0.8814, 0.05185, 0.8798, 0.06406, 0.914, 0.1589, 0.9209, 0.1526, 0.8845, 0.162, 0.8837, 0.1682, 0.9192, 0.152, 0.8753, 0.1537, 0.8357, 0.1631, 0.8359, 0.1615, 0.8746, 0.1708, 0.954, 0.1609, 0.9286, 0.1702, 0.9269, 0.1799, 0.9517, 0.3326, 0.6768, 0.3366, 0.6765, 0.3368, 0.6859, 0.3328, 0.6861, 0.2177, 0.7212, 0.2218, 0.7215, 0.222, 0.7298, 0.2178, 0.7294, 0.07262, 0.9208, 0.06861, 0.9216, 0.06406, 0.914, 0.06822, 0.9132, 0.1702, 0.7921, 0.1641, 0.8265, 0.1547, 0.8263, 0.1609, 0.7911, 0.3754, 0.6974, 0.3728, 0.6577, 0.3822, 0.6583, 0.3847, 0.6971, 0.384, 0.7396, 0.3767, 0.7066, 0.386, 0.7062, 0.3932, 0.7386, 0.04952, 0.8707, 0.05368, 0.8699, 0.05601, 0.879, 0.05185, 0.8798, 0.158, 0.7833, 0.1626, 0.783, 0.1609, 0.7911, 0.1564, 0.7915, 0.1537, 0.8357, 0.1492, 0.8361, 0.1502, 0.8266, 0.1547, 0.8263, 0.4003, 0.574, 0.3905, 0.6027, 0.3812, 0.6012, 0.3912, 0.5716, 0.2337, 0.68, 0.2301, 0.7253, 0.2218, 0.7215, 0.2247, 0.6841, 0.2546, 0.5925, 0.241, 0.6322, 0.2342, 0.6262, 0.2455, 0.5933, 0.2262, 0.7583, 0.222, 0.7298, 0.2301, 0.7253, 0.235, 0.7596, 0.0527, 0.7828, 0.05538, 0.8254, 0.04648, 0.8219, 0.04429, 0.7866, 0.05538, 0.8254, 0.0628, 0.8727, 0.05368, 0.8699, 0.04751, 0.8308, 0.05924, 0.7526, 0.0527, 0.7828, 0.04476, 0.7791, 0.05028, 0.7538, 0.06822, 0.9132, 0.05601, 0.879, 0.0628, 0.8727, 0.07739, 0.9139, 0.1969, 0.6951, 0.2103, 0.649, 0.2139, 0.6553, 0.2029, 0.6934, 0.1414, 0.8797, 0.1435, 0.8317, 0.1492, 0.8361, 0.1475, 0.8757, 0.1701, 0.7306, 0.1969, 0.6951, 0.1987, 0.7018, 0.1765, 0.7313, 0.2497, 0.5862, 0.2699, 0.5651, 0.2793, 0.5669, 0.2546, 0.5925, 0.3657, 0.7001, 0.3625, 0.652, 0.3685, 0.6571, 0.371, 0.6968, 0.07739, 0.9139, 0.1038, 0.9425, 0.09431, 0.9444, 0.07262, 0.9208, 0.1693, 0.7371, 0.1357, 0.7526, 0.1297, 0.7493, 0.1701, 0.7306, 0.3905, 0.6027, 0.3926, 0.6031, 0.3906, 0.6116, 0.3884, 0.6112, 0.1641, 0.8265, 0.1662, 0.8267, 0.1652, 0.8361, 0.1631, 0.8359, 0.3847, 0.6971, 0.387, 0.6967, 0.3883, 0.7058, 0.386, 0.7062, 0.3571, 0.7607, 0.3594, 0.7599, 0.3623, 0.7666, 0.3601, 0.7674, 0.3754, 0.5674, 0.3775, 0.5686, 0.3736, 0.5726, 0.3713, 0.5714, 0.3455, 0.6764, 0.3479, 0.6764, 0.3481, 0.6857, 0.3457, 0.6857, 0.1682, 0.9192, 0.1701, 0.9186, 0.1722, 0.9263, 0.1702, 0.9269, 0.4593, 0.03722, 0.491, 0.02435, 0.497, 0.02892, 0.4591, 0.04434, 0.6168, 0.2012, 0.5945, 0.2273, 0.5877, 0.2252, 0.6087, 0.1923, 0.4997, 0.2455, 0.4647, 0.2335, 0.464, 0.2263, 0.5053, 0.2405, 0.4259, 0.1992, 0.413, 0.1672, 0.4177, 0.1611, 0.4332, 0.1994, 0.4568, 0.2289, 0.4311, 0.2066, 0.4332, 0.1994, 0.464, 0.2263, 0.5461, 0.02403, 0.5814, 0.03617, 0.5823, 0.04311, 0.5407, 0.02882, 0.5461, 0.247, 0.5088, 0.247, 0.5053, 0.2405, 0.5493, 0.2405, 0.6208, 0.0706, 0.6333, 0.1025, 0.623, 0.1067, 0.6137, 0.07006, 0.5894, 0.04074, 0.6155, 0.06324, 0.6137, 0.07006, 0.5823, 0.04311, 0.5, 0.0226, 0.537, 0.02252, 0.5407, 0.02882, 0.497, 0.02892, 0.5872, 0.2326, 0.5552, 0.2453, 0.5493, 0.2405, 0.5877, 0.2252, 0.4294, 0.06851, 0.452, 0.04248, 0.4591, 0.04434, 0.432, 0.07554, 0.6332, 0.1579, 0.6213, 0.1932, 0.6087, 0.1923, 0.6228, 0.1507, 0.4112, 0.1582, 0.411, 0.1209, 0.4176, 0.1171, 0.4177, 0.1611, 0.2277, 0.6349, 0.2217, 0.6744, 0.2174, 0.6728, 0.2234, 0.6343, 0.3733, 0.6482, 0.3792, 0.6096, 0.3884, 0.6112, 0.3827, 0.6488, 0.241, 0.6322, 0.2337, 0.68, 0.2259, 0.6748, 0.232, 0.6353, 0.3625, 0.652, 0.3697, 0.6054, 0.3747, 0.609, 0.3688, 0.6476, 0.635, 0.1115, 0.6348, 0.1487, 0.6228, 0.1507, 0.623, 0.1067, 0.4125, 0.1117, 0.4248, 0.07648, 0.432, 0.07554, 0.4176, 0.1171, 0.1722, 0.9263, 0.1817, 0.9509, 0.1799, 0.9517, 0.1702, 0.9269, 0.3103, 0.06128, 0.3611, 0.1123, 0.3886, 0.1789, 0.3886, 0.251, 0.3611, 0.3176, 0.3103, 0.3686, 0.244, 0.3961, 0.1721, 0.396, 0.1058, 0.3684, 0.05496, 0.3174, 0.02747, 0.2508, 0.02747, 0.1787, 0.05496, 0.1121, 0.1058, 0.06113, 0.1721, 0.03359, 0.244, 0.03364, 0.2337, 0.68, 0.2459, 0.6803, 0.2418, 0.7222, 0.2301, 0.7253, 0.2091, 0.6029, 0.1968, 0.6038, 0.1831, 0.57, 0.1919, 0.5651, 0.0527, 0.7828, 0.06474, 0.7864, 0.06796, 0.8259, 0.05538, 0.8254, 0.2071, 0.797, 0.1995, 0.7954, 0.1987, 0.7564, 0.2071, 0.7529, 0.2546, 0.5925, 0.262, 0.5997, 0.2519, 0.6359, 0.241, 0.6322, 0.05538, 0.8254, 0.06796, 0.8259, 0.07412, 0.8698, 0.0628, 0.8727, 0.1969, 0.6951, 0.1856, 0.6892, 0.1974, 0.6463, 0.2103, 0.649, 0.07739, 0.9139, 0.08508, 0.9072, 0.1102, 0.9313, 0.1038, 0.9425, 0.1297, 0.7493, 0.1264, 0.7369, 0.1632, 0.722, 0.1701, 0.7306, 0.2103, 0.649, 0.1974, 0.6463, 0.1968, 0.6038, 0.2091, 0.6029, 0.03712, 0.7416, 0.04051, 0.7298, 0.082, 0.7394, 0.0819, 0.7526, 0.0628, 0.8727, 0.07412, 0.8698, 0.08508, 0.9072, 0.07739, 0.9139, 0.241, 0.6322, 0.2519, 0.6359, 0.2459, 0.6803, 0.2337, 0.68, 0.0819, 0.7526, 0.082, 0.7394, 0.1264, 0.7369, 0.1297, 0.7493, 0.2301, 0.7253, 0.2418, 0.7222, 0.244, 0.7532, 0.235, 0.7596, 0.1701, 0.7306, 0.1632, 0.722, 0.1856, 0.6892, 0.1969, 0.6951, 0.5164, 0.3473, 0.5164, 0.3359, 0.5228, 0.3355, 0.5228, 0.347, 0.7611, 0.4503, 0.7613, 0.4344, 0.774, 0.4352, 0.7738, 0.4511, 0.5164, 0.3574, 0.5163, 0.3673, 0.5099, 0.3669, 0.51, 0.357, 0.7867, 0.4687, 0.7868, 0.4846, 0.7741, 0.4853, 0.774, 0.4694, 0.7166, 0.605, 0.6915, 0.6025, 0.6693, 0.6002, 0.669, 0.5769, 0.7147, 0.58, 0.6693, 0.6002, 0.6449, 0.6028, 0.6196, 0.6056, 0.6207, 0.5799, 0.669, 0.5769, 0.7473, 0.4689, 0.7478, 0.4848, 0.7351, 0.4846, 0.7345, 0.4687, 0.5161, 0.3355, 0.5161, 0.347, 0.5096, 0.3471, 0.5096, 0.3356, 0.7473, 0.4505, 0.7473, 0.4689, 0.7345, 0.4687, 0.7345, 0.4503, 0.5163, 0.3788, 0.5164, 0.3887, 0.51, 0.3883, 0.5099, 0.3784, 0.7478, 0.4505, 0.7484, 0.4346, 0.7611, 0.4344, 0.7606, 0.4503, 0.5165, 0.3573, 0.5164, 0.3473, 0.5228, 0.347, 0.5229, 0.3569, 0.7484, 0.4848, 0.7478, 0.4689, 0.7606, 0.4687, 0.7611, 0.4846, 0.5164, 0.3256, 0.5161, 0.3355, 0.5096, 0.3356, 0.51, 0.3257, 0.5155, 0.9305, 0.5128, 0.9353, 0.508, 0.938, 0.5025, 0.938, 0.4977, 0.9353, 0.4949, 0.9305, 0.4949, 0.925, 0.4977, 0.9202, 0.5025, 0.9175, 0.508, 0.9175, 0.5128, 0.9202, 0.5155, 0.925, 0.46, 0.3527, 0.46, 0.3412, 0.4641, 0.3423, 0.4641, 0.3516, 0.5028, 0.3412, 0.5028, 0.3527, 0.4987, 0.3516, 0.4987, 0.3423, 0.4658, 0.3313, 0.4757, 0.3256, 0.4768, 0.3297, 0.4688, 0.3343, 0.4757, 0.3684, 0.4658, 0.3626, 0.4688, 0.3596, 0.4768, 0.3643, 0.4971, 0.3626, 0.4872, 0.3684, 0.4861, 0.3643, 0.4941, 0.3596, 0.4872, 0.3684, 0.4757, 0.3684, 0.4768, 0.3643, 0.4861, 0.3643, 0.46, 0.3412, 0.4658, 0.3313, 0.4688, 0.3343, 0.4641, 0.3423, 0.4971, 0.3313, 0.5028, 0.3412, 0.4987, 0.3423, 0.4941, 0.3343, 0.4658, 0.3626, 0.46, 0.3527, 0.4641, 0.3516, 0.4688, 0.3596, 0.4757, 0.3256, 0.4872, 0.3256, 0.4861, 0.3297, 0.4768, 0.3297, 0.5028, 0.3527, 0.4971, 0.3626, 0.4941, 0.3596, 0.4987, 0.3516, 0.4872, 0.3256, 0.4971, 0.3313, 0.4941, 0.3343, 0.4861, 0.3297, 0.7613, 0.4846, 0.7611, 0.4687, 0.7738, 0.4694, 0.774, 0.4853, 0.5164, 0.3359, 0.5165, 0.326, 0.5229, 0.3256, 0.5228, 0.3355, 0.5161, 0.347, 0.5164, 0.3569, 0.51, 0.357, 0.5096, 0.3471, 0.7478, 0.4346, 0.7473, 0.4505, 0.7345, 0.4503, 0.7351, 0.4344, 0.5028, 0.3355, 0.5032, 0.3256, 0.5096, 0.3257, 0.5093, 0.3356, 0.7867, 0.4503, 0.7867, 0.4687, 0.774, 0.4694, 0.774, 0.4511, 0.5163, 0.3673, 0.5163, 0.3788, 0.5099, 0.3784, 0.5099, 0.3669, 0.5028, 0.347, 0.5028, 0.3355, 0.5093, 0.3356, 0.5093, 0.3471, 0.7478, 0.4689, 0.7478, 0.4505, 0.7606, 0.4503, 0.7606, 0.4687, 0.5032, 0.3569, 0.5028, 0.347, 0.5093, 0.3471, 0.5096, 0.357, 0.7868, 0.4344, 0.7867, 0.4503, 0.774, 0.4511, 0.7741, 0.4352, 0.7611, 0.4687, 0.7611, 0.4503, 0.7738, 0.4511, 0.7738, 0.4694])
me_cube.materials.append(mat_material)
me_cube.use_mirror_vertex_groups = False
me_cube.update()

# ---- objects
ob_cube = bpy.data.objects.new('Cube', me_cube)
ob_light = bpy.data.objects.new('Light', light_light)
ob_camera = bpy.data.objects.new('Camera', cam_camera)

# ---- transforms, parenting, visibility, modifiers, constraints
ob_cube.location = (0.0, 0.0, 0.0)
ob_cube.lock_rotations_4d = False
ob_cube.empty_display_type = 'ARROWS'
ob_cube.lineart.crease_threshold = 0.0
_m = ob_cube.modifiers.new('Auto Smooth', 'NODES')
_m.node_group = ng_auto_smooth
_gi = [s.identifier for s in ng_auto_smooth.interface.items_tree if s.item_type == 'SOCKET' and s.in_out == 'INPUT']
_m[_gi[1]] = 0.5236  # Angle
ob_light.location = (4.076, 1.005, 5.904)
ob_light.rotation_euler = (0.6503, 0.05522, 1.866)
ob_light.lock_rotations_4d = False
ob_light.empty_display_type = 'ARROWS'
ob_light.color = (0.0, 0.0, 0.0, 0.0)
ob_light.lineart.crease_threshold = 0.0
ob_camera.location = (7.359, -6.926, 4.958)
ob_camera.rotation_euler = (1.109, 0.0, 0.8149)
ob_camera.lock_rotations_4d = False
ob_camera.empty_display_type = 'ARROWS'
ob_camera.color = (0.0, 0.0, 0.0, 0.0)
ob_camera.display_type = 'WIRE'
ob_camera.lineart.crease_threshold = 0.0

# ---- collection membership
col_collection.objects.link(ob_cube)
col_collection.objects.link(ob_light)
col_collection.objects.link(ob_camera)

# ---- scene / render settings (as saved in the file)
scene.camera = ob_camera
scene.frame_start = 1; scene.frame_end = 250; scene.frame_set(100)
scene.render.engine = 'BLENDER_EEVEE_NEXT'
scene.cycles.sampling_pattern = 'TABULATED_SOBOL'
scene.cycles.use_light_tree = False
scene.view_settings.view_transform = 'Filmic'
bpy.context.view_layer.update()
